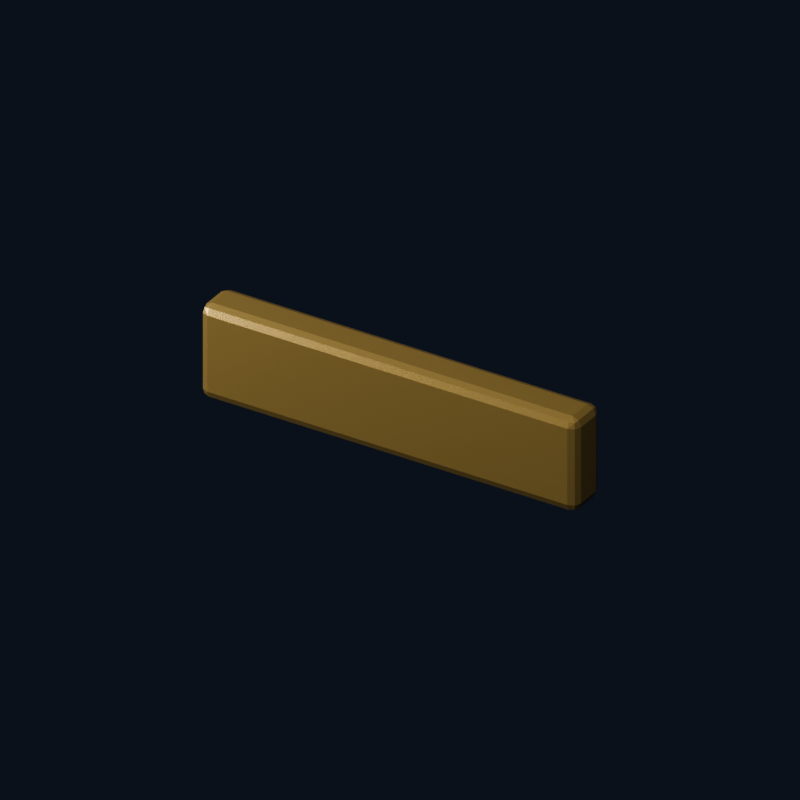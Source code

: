 # Source: U06_L_pouch_flap.blend  (saved by Blender 4.0.36; exported with 4.5.12 LTS)
import bpy
from mathutils import Matrix  # noqa: F401  (used for matrix-valued properties, if any)

bpy.ops.wm.read_factory_settings(use_empty=True)
scene = bpy.context.scene
scene.name = 'U06_L_pouch_flap'

# ---- materials (node trees are filled in below, after node groups)
mat_brk_forge_gold = bpy.data.materials.new('BRK Forge gold')
mat_brk_forge_gold.diffuse_color = (0.82, 0.56, 0.18, 1.0)

# ---- material node trees
mat_brk_forge_gold.use_nodes = True; mat_brk_forge_gold.node_tree.nodes.clear()
_N = mat_brk_forge_gold.node_tree.nodes; _L = mat_brk_forge_gold.node_tree.links
n0 = _N.new('ShaderNodeBsdfPrincipled'); n0.name = 'Principled BSDF'; n0.location = (10, 300)
n0.inputs[0].default_value = (0.82, 0.56, 0.18, 1.0)
n0.inputs[1].default_value = 0.76
n0.inputs[2].default_value = 0.28
n0.inputs[3].default_value = 1.45
n1 = _N.new('ShaderNodeOutputMaterial'); n1.name = 'Material Output'; n1.location = (300, 300)
_L.new(n0.outputs[0], n1.inputs[0])
n1.is_active_output = True

# ---- world
world_studio = bpy.data.worlds.new('Studio'); scene.world = world_studio
world_studio.use_nodes = True; world_studio.node_tree.nodes.clear()
_N = world_studio.node_tree.nodes; _L = world_studio.node_tree.links
n0 = _N.new('ShaderNodeBackground'); n0.name = 'Background'; n0.location = (-200, 100)
n0.inputs[0].default_value = (0.025, 0.035, 0.06, 1.0)
n0.inputs[1].default_value = 0.4
n1 = _N.new('ShaderNodeOutputWorld'); n1.name = 'World Output'; n1.location = (200, 100)
_L.new(n0.outputs[0], n1.inputs[0])
n1.is_active_output = True
world_studio.color = (0.12, 0.15, 0.18)
world_studio.use_sun_shadow = False
world_studio.sun_shadow_jitter_overblur = 0.0

# ---- cameras
cam_u06_l_pouch_flap_camera = bpy.data.cameras.new('U06_L_pouch_flap_Camera')
cam_u06_l_pouch_flap_camera.type = 'ORTHO'
cam_u06_l_pouch_flap_camera.ortho_scale = 0.1998

# ---- lights
light_u06_l_pouch_flap_key = bpy.data.lights.new('U06_L_pouch_flap_Key', 'AREA')
light_u06_l_pouch_flap_key.transmission_factor = 0.0
light_u06_l_pouch_flap_key.energy = 1.232
light_u06_l_pouch_flap_key.shadow_maximum_resolution = 0.006
light_u06_l_pouch_flap_key.use_absolute_resolution = True
light_u06_l_pouch_flap_key.size = 0.222
light_u06_l_pouch_flap_fill = bpy.data.lights.new('U06_L_pouch_flap_Fill', 'AREA')
light_u06_l_pouch_flap_fill.transmission_factor = 0.0
light_u06_l_pouch_flap_fill.energy = 0.7393
light_u06_l_pouch_flap_fill.shadow_maximum_resolution = 0.006
light_u06_l_pouch_flap_fill.use_absolute_resolution = True
light_u06_l_pouch_flap_fill.size = 0.222

# ---- meshes
me_u06_l_pouch_flap_002 = bpy.data.meshes.new('U06_L_pouch_flap.002')
me_u06_l_pouch_flap_002.from_pydata([(-0.053, 0.0035, -0.0135), (-0.0555, 0.0035, -0.011), (-0.053, 0.006, -0.011), (-0.05477, 0.0035, -0.01277), (-0.05444, 0.004943, -0.01244), (-0.05477, 0.005268, -0.011), (-0.053, 0.005268, -0.01277), (0.053, 0.0035, -0.0135), (0.053, 0.006, -0.011), (0.0555, 0.0035, -0.011), (0.053, 0.005268, -0.01277), (0.05444, 0.004943, -0.01244), (0.05477, 0.005268, -0.011), (0.05477, 0.0035, -0.01277), (0.053, 0.0035, 0.0135), (0.0555, 0.0035, 0.011), (0.053, 0.006, 0.011), (0.05477, 0.0035, 0.01277), (0.05444, 0.004943, 0.01244), (0.05477, 0.005268, 0.011), (0.053, 0.005268, 0.01277), (-0.053, 0.0035, 0.0135), (-0.053, 0.006, 0.011), (-0.0555, 0.0035, 0.011), (-0.053, 0.005268, 0.01277), (-0.05444, 0.004943, 0.01244), (-0.05477, 0.005268, 0.011), (-0.05477, 0.0035, 0.01277), (-0.0555, -0.0035, -0.011), (-0.053, -0.0035, -0.0135), (-0.053, -0.006, -0.011), (-0.05477, -0.0035, -0.01277), (-0.05444, -0.004943, -0.01244), (-0.053, -0.005268, -0.01277), (-0.05477, -0.005268, -0.011), (0.053, -0.0035, -0.0135), (0.0555, -0.0035, -0.011), (0.053, -0.006, -0.011), (0.05477, -0.0035, -0.01277), (0.05444, -0.004943, -0.01244), (0.05477, -0.005268, -0.011), (0.053, -0.005268, -0.01277), (0.053, -0.006, 0.011), (0.0555, -0.0035, 0.011), (0.053, -0.0035, 0.0135), (0.05477, -0.005268, 0.011), (0.05444, -0.004943, 0.01244), (0.05477, -0.0035, 0.01277), (0.053, -0.005268, 0.01277), (-0.0555, -0.0035, 0.011), (-0.053, -0.006, 0.011), (-0.053, -0.0035, 0.0135), (-0.05477, -0.005268, 0.011), (-0.05444, -0.004943, 0.01244), (-0.053, -0.005268, 0.01277), (-0.05477, -0.0035, 0.01277)], [], [(23, 1, 28, 49), (22, 16, 8, 2), (14, 21, 51, 44), (30, 37, 42, 50), (9, 15, 43, 36), (0, 3, 4, 6), (1, 5, 4, 3), (2, 6, 4, 5), (7, 10, 11, 13), (8, 12, 11, 10), (9, 13, 11, 12), (14, 17, 18, 20), (15, 19, 18, 17), (16, 20, 18, 19), (21, 24, 25, 27), (22, 26, 25, 24), (23, 27, 25, 26), (28, 31, 32, 34), (29, 33, 32, 31), (30, 34, 32, 33), (35, 38, 39, 41), (36, 40, 39, 38), (37, 41, 39, 40), (42, 45, 46, 48), (43, 47, 46, 45), (44, 48, 46, 47), (49, 52, 53, 55), (50, 54, 53, 52), (51, 55, 53, 54), (16, 22, 24, 20), (20, 24, 21, 14), (2, 8, 10, 6), (6, 10, 7, 0), (8, 16, 19, 12), (12, 19, 15, 9), (1, 23, 26, 5), (5, 26, 22, 2), (0, 29, 31, 3), (3, 31, 28, 1), (29, 35, 41, 33), (33, 41, 37, 30), (36, 43, 45, 40), (40, 45, 42, 37), (30, 50, 52, 34), (34, 52, 49, 28), (9, 36, 38, 13), (13, 38, 35, 7), (14, 44, 47, 17), (17, 47, 43, 15), (44, 51, 54, 48), (48, 54, 50, 42), (23, 49, 55, 27), (27, 55, 51, 21), (0, 7, 35, 29)])
me_u06_l_pouch_flap_002.materials.append(mat_brk_forge_gold)
me_u06_l_pouch_flap_002.update()

# ---- objects
ob_brk_u06_l_pouch_flap_002 = bpy.data.objects.new('BRK_U06_L_pouch_flap.002', me_u06_l_pouch_flap_002)
ob_u06_l_pouch_flap_camera = bpy.data.objects.new('U06_L_pouch_flap_Camera', cam_u06_l_pouch_flap_camera)
ob_u06_l_pouch_flap_key = bpy.data.objects.new('U06_L_pouch_flap_Key', light_u06_l_pouch_flap_key)
ob_u06_l_pouch_flap_fill = bpy.data.objects.new('U06_L_pouch_flap_Fill', light_u06_l_pouch_flap_fill)

# ---- transforms, parenting, visibility, modifiers, constraints
ob_brk_u06_l_pouch_flap_002.location = (0.0, 0.0, 0.0)
_vg = ob_brk_u06_l_pouch_flap_002.vertex_groups.new(name='Hips')
ob_u06_l_pouch_flap_camera.location = (0.111, -0.1776, 0.1221)
ob_u06_l_pouch_flap_camera.rotation_euler = (1.043, -9.771e-08, 0.5586)
ob_u06_l_pouch_flap_key.location = (0.111, -0.222, 0.333)
ob_u06_l_pouch_flap_key.rotation_euler = (0.6405, 2.075e-09, 0.4636)
ob_u06_l_pouch_flap_fill.location = (-0.222, -0.111, 0.111)
ob_u06_l_pouch_flap_fill.rotation_euler = (1.15, 1.17e-07, -1.107)

# ---- collection membership
scene.collection.objects.link(ob_brk_u06_l_pouch_flap_002)
scene.collection.objects.link(ob_u06_l_pouch_flap_camera)
scene.collection.objects.link(ob_u06_l_pouch_flap_key)
scene.collection.objects.link(ob_u06_l_pouch_flap_fill)

# ---- scene / render settings (as saved in the file)
scene.camera = ob_u06_l_pouch_flap_camera
scene.frame_start = 1; scene.frame_end = 250; scene.frame_set(1)
scene.render.engine = 'CYCLES'
scene.render.image_settings.exr_codec = 'NONE'
scene.render.resolution_x = 1000
scene.render.resolution_y = 1000
scene.render.simplify_subdivision_render = 0
scene.render.simplify_child_particles_render = 0.0
scene.cycles.use_denoising = False
scene.cycles.samples = 24
scene.cycles.sampling_pattern = 'TABULATED_SOBOL'
scene.eevee.use_shadows = False
scene.view_settings.look = 'AgX - Medium High Contrast'
bpy.context.view_layer.update()
